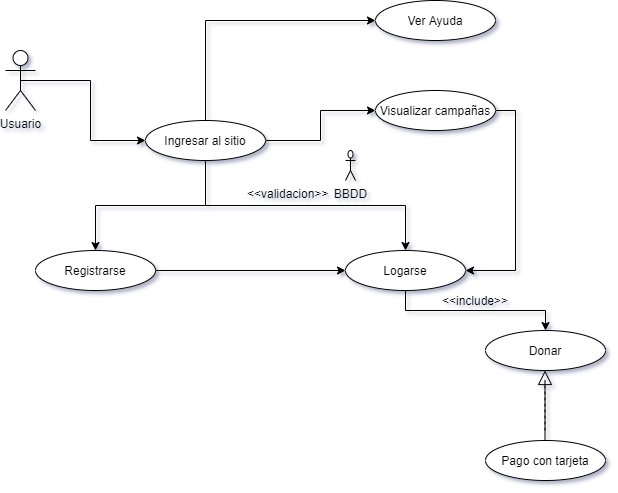

The diagram above was exported from draw.io. Its source (the exported page's mxGraphModel, read from the mxfile embedded in the PNG):
<mxGraphModel dx="710" dy="412" grid="1" gridSize="10" guides="1" tooltips="1" connect="1" arrows="1" fold="1" page="1" pageScale="1" pageWidth="827" pageHeight="1169" math="0" shadow="0">
  <root>
    <mxCell id="0" />
    <mxCell id="1" parent="0" />
    <mxCell id="Kb3ivF2uZ5mZAbNopLer-7" style="edgeStyle=orthogonalEdgeStyle;rounded=0;orthogonalLoop=1;jettySize=auto;html=1;exitX=0.5;exitY=0.5;exitDx=0;exitDy=0;exitPerimeter=0;entryX=0;entryY=0.5;entryDx=0;entryDy=0;" edge="1" parent="1" source="Kb3ivF2uZ5mZAbNopLer-1" target="Kb3ivF2uZ5mZAbNopLer-6">
      <mxGeometry relative="1" as="geometry" />
    </mxCell>
    <mxCell id="Kb3ivF2uZ5mZAbNopLer-1" value="Usuario" style="shape=umlActor;verticalLabelPosition=bottom;verticalAlign=top;html=1;outlineConnect=0;" vertex="1" parent="1">
      <mxGeometry x="80" y="80" width="30" height="60" as="geometry" />
    </mxCell>
    <mxCell id="Kb3ivF2uZ5mZAbNopLer-11" style="edgeStyle=orthogonalEdgeStyle;rounded=0;orthogonalLoop=1;jettySize=auto;html=1;exitX=0.5;exitY=1;exitDx=0;exitDy=0;" edge="1" parent="1" source="Kb3ivF2uZ5mZAbNopLer-6" target="Kb3ivF2uZ5mZAbNopLer-9">
      <mxGeometry relative="1" as="geometry" />
    </mxCell>
    <mxCell id="Kb3ivF2uZ5mZAbNopLer-13" style="edgeStyle=orthogonalEdgeStyle;rounded=0;orthogonalLoop=1;jettySize=auto;html=1;exitX=1;exitY=0.5;exitDx=0;exitDy=0;entryX=0;entryY=0.5;entryDx=0;entryDy=0;" edge="1" parent="1" source="Kb3ivF2uZ5mZAbNopLer-6" target="Kb3ivF2uZ5mZAbNopLer-10">
      <mxGeometry relative="1" as="geometry" />
    </mxCell>
    <mxCell id="Kb3ivF2uZ5mZAbNopLer-32" style="edgeStyle=orthogonalEdgeStyle;rounded=0;orthogonalLoop=1;jettySize=auto;html=1;exitX=0.5;exitY=1;exitDx=0;exitDy=0;" edge="1" parent="1" source="Kb3ivF2uZ5mZAbNopLer-6" target="Kb3ivF2uZ5mZAbNopLer-8">
      <mxGeometry relative="1" as="geometry" />
    </mxCell>
    <mxCell id="Kb3ivF2uZ5mZAbNopLer-43" style="edgeStyle=orthogonalEdgeStyle;rounded=0;orthogonalLoop=1;jettySize=auto;html=1;entryX=0;entryY=0.5;entryDx=0;entryDy=0;exitX=0.5;exitY=0;exitDx=0;exitDy=0;" edge="1" parent="1" source="Kb3ivF2uZ5mZAbNopLer-6" target="Kb3ivF2uZ5mZAbNopLer-42">
      <mxGeometry relative="1" as="geometry">
        <Array as="points">
          <mxPoint x="280" y="50" />
        </Array>
      </mxGeometry>
    </mxCell>
    <mxCell id="Kb3ivF2uZ5mZAbNopLer-6" value="Ingresar al sitio" style="ellipse;whiteSpace=wrap;html=1;" vertex="1" parent="1">
      <mxGeometry x="220" y="150" width="120" height="40" as="geometry" />
    </mxCell>
    <mxCell id="Kb3ivF2uZ5mZAbNopLer-26" style="edgeStyle=orthogonalEdgeStyle;rounded=0;orthogonalLoop=1;jettySize=auto;html=1;exitX=0.5;exitY=1;exitDx=0;exitDy=0;" edge="1" parent="1" source="Kb3ivF2uZ5mZAbNopLer-8" target="Kb3ivF2uZ5mZAbNopLer-14">
      <mxGeometry relative="1" as="geometry" />
    </mxCell>
    <mxCell id="Kb3ivF2uZ5mZAbNopLer-8" value="Logarse" style="ellipse;whiteSpace=wrap;html=1;" vertex="1" parent="1">
      <mxGeometry x="420" y="280" width="120" height="40" as="geometry" />
    </mxCell>
    <mxCell id="Kb3ivF2uZ5mZAbNopLer-41" style="edgeStyle=orthogonalEdgeStyle;rounded=0;orthogonalLoop=1;jettySize=auto;html=1;exitX=1;exitY=0.5;exitDx=0;exitDy=0;entryX=0;entryY=0.5;entryDx=0;entryDy=0;" edge="1" parent="1" source="Kb3ivF2uZ5mZAbNopLer-9" target="Kb3ivF2uZ5mZAbNopLer-8">
      <mxGeometry relative="1" as="geometry" />
    </mxCell>
    <mxCell id="Kb3ivF2uZ5mZAbNopLer-9" value="Registrarse" style="ellipse;whiteSpace=wrap;html=1;" vertex="1" parent="1">
      <mxGeometry x="110" y="280" width="120" height="40" as="geometry" />
    </mxCell>
    <mxCell id="Kb3ivF2uZ5mZAbNopLer-28" style="edgeStyle=orthogonalEdgeStyle;rounded=0;orthogonalLoop=1;jettySize=auto;html=1;exitX=1;exitY=0.5;exitDx=0;exitDy=0;entryX=1;entryY=0.5;entryDx=0;entryDy=0;" edge="1" parent="1" source="Kb3ivF2uZ5mZAbNopLer-10" target="Kb3ivF2uZ5mZAbNopLer-8">
      <mxGeometry relative="1" as="geometry" />
    </mxCell>
    <mxCell id="Kb3ivF2uZ5mZAbNopLer-10" value="Visualizar campañas" style="ellipse;whiteSpace=wrap;html=1;" vertex="1" parent="1">
      <mxGeometry x="450" y="120" width="120" height="40" as="geometry" />
    </mxCell>
    <mxCell id="Kb3ivF2uZ5mZAbNopLer-14" value="Donar" style="ellipse;whiteSpace=wrap;html=1;" vertex="1" parent="1">
      <mxGeometry x="560" y="360" width="120" height="40" as="geometry" />
    </mxCell>
    <mxCell id="Kb3ivF2uZ5mZAbNopLer-15" value="BBDD" style="shape=umlActor;verticalLabelPosition=bottom;verticalAlign=top;html=1;outlineConnect=0;" vertex="1" parent="1">
      <mxGeometry x="420" y="180" width="10" height="30" as="geometry" />
    </mxCell>
    <mxCell id="Kb3ivF2uZ5mZAbNopLer-29" value="&amp;lt;&amp;lt;include&amp;gt;&amp;gt;" style="text;html=1;strokeColor=none;fillColor=none;align=center;verticalAlign=middle;whiteSpace=wrap;rounded=0;" vertex="1" parent="1">
      <mxGeometry x="530" y="320" width="40" height="20" as="geometry" />
    </mxCell>
    <mxCell id="Kb3ivF2uZ5mZAbNopLer-34" value="&lt;div style=&quot;text-align: center&quot;&gt;&lt;span&gt;&lt;font face=&quot;helvetica&quot;&gt;&amp;lt;&amp;lt;validacion&amp;gt;&amp;gt;&lt;/font&gt;&lt;/span&gt;&lt;/div&gt;" style="text;whiteSpace=wrap;html=1;" vertex="1" parent="1">
      <mxGeometry x="320" y="210" width="110" height="30" as="geometry" />
    </mxCell>
    <mxCell id="Kb3ivF2uZ5mZAbNopLer-36" value="" style="endArrow=block;dashed=1;endFill=0;endSize=12;html=1;" edge="1" parent="1">
      <mxGeometry width="160" relative="1" as="geometry">
        <mxPoint x="619.5" y="460" as="sourcePoint" />
        <mxPoint x="619.5" y="400" as="targetPoint" />
      </mxGeometry>
    </mxCell>
    <mxCell id="Kb3ivF2uZ5mZAbNopLer-38" value="" style="endArrow=none;html=1;" edge="1" parent="1">
      <mxGeometry width="50" height="50" relative="1" as="geometry">
        <mxPoint x="619.5" y="470" as="sourcePoint" />
        <mxPoint x="619.5" y="410" as="targetPoint" />
      </mxGeometry>
    </mxCell>
    <mxCell id="Kb3ivF2uZ5mZAbNopLer-39" value="Pago con tarjeta" style="ellipse;whiteSpace=wrap;html=1;" vertex="1" parent="1">
      <mxGeometry x="560" y="470" width="120" height="40" as="geometry" />
    </mxCell>
    <mxCell id="Kb3ivF2uZ5mZAbNopLer-42" value="Ver Ayuda" style="ellipse;whiteSpace=wrap;html=1;" vertex="1" parent="1">
      <mxGeometry x="450" y="30" width="120" height="40" as="geometry" />
    </mxCell>
  </root>
</mxGraphModel>